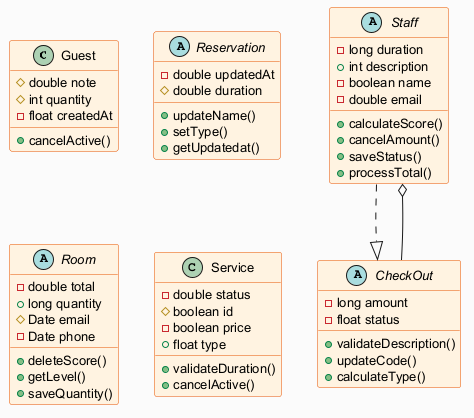

The diagram above was rendered by PlantUML. Its source (embedded in the PNG):
@startuml
skinparam backgroundColor #FAFAFA
skinparam classBackgroundColor #FFF3E0
skinparam classBorderColor #E65100
skinparam defaultFontSize 13
class Guest {
  #double note
  #int quantity
  -float createdAt
  +cancelActive()
}
abstract class Staff {
  -long duration
  +int description
  -boolean name
  -double email
  +calculateScore()
  +cancelAmount()
  +saveStatus()
  +processTotal()
}
abstract class Reservation {
  -double updatedAt
  #double duration
  +updateName()
  +setType()
  +getUpdatedat()
}
abstract class CheckOut {
  -long amount
  -float status
  +validateDescription()
  +updateCode()
  +calculateType()
}
abstract class Room {
  -double total
  +long quantity
  #Date email
  -Date phone
  +deleteScore()
  +getLevel()
  +saveQuantity()
}
class Service {
  -double status
  #boolean id
  -boolean price
  +float type
  +validateDuration()
  +cancelActive()
}
CheckOut --o Staff
Staff ..|> CheckOut
@enduml